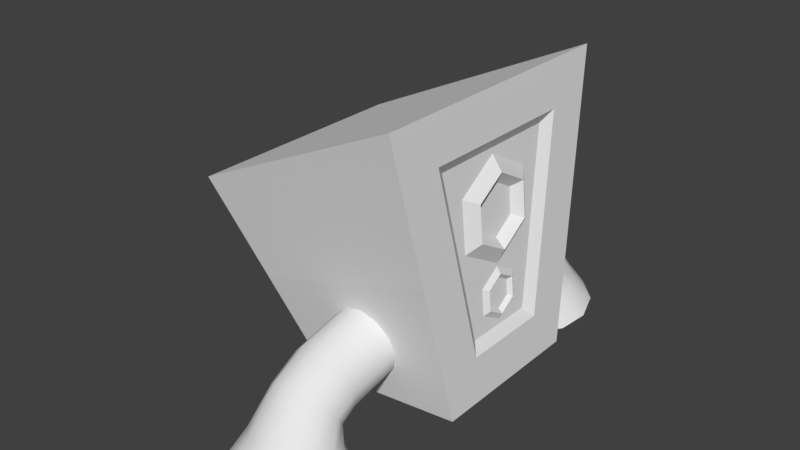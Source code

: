 # Source: rocket_speaker.blend  (saved by Blender 2.78.0; exported with 4.5.12 LTS)
import bpy
from mathutils import Matrix  # noqa: F401  (used for matrix-valued properties, if any)

bpy.ops.wm.read_factory_settings(use_empty=True)
scene = bpy.context.scene
scene.name = 'Scene'

# ---- collections
col_collection_1 = bpy.data.collections.new('Collection 1'); scene.collection.children.link(col_collection_1)

# ---- world
world_world = bpy.data.worlds.new('World'); scene.world = world_world
world_world.color = (0.05088, 0.05088, 0.05088)
world_world.use_sun_shadow = False
world_world.sun_shadow_jitter_overblur = 0.0
world_world.cycles.sampling_method = 'MANUAL'

# ---- meshes
me_cube_001 = bpy.data.meshes.new('Cube.001')
me_cube_001.from_pydata([(0.1648, -0.002541, 1.341), (0.2198, -0.004075, 1.459), (0.1483, -0.004656, 1.526), (0.1497, 0.3197, 1.531), (0.2092, 0.2215, 1.592), (0.1407, 0.1581, 1.622), (0.1176, 0.3154, 1.905), (0.1868, 0.2185, 1.853), (0.1245, 0.156, 1.81), (0.1006, -0.0111, 2.087), (0.1749, -0.01007, 1.981), (0.1159, -0.00898, 1.903), (0.1157, -0.3333, 1.897), (0.1854, -0.2356, 1.848), (0.1235, -0.1718, 1.806), (0.1478, -0.329, 1.524), (0.2079, -0.2326, 1.586), (0.1398, -0.1696, 1.618), (-0.8845, -0.5117, 0.3112), (-1.564, -0.8555, 1.74), (-0.8848, 0.519, 0.3112), (-1.565, 0.8625, 1.74), (0.2022, -0.2678, 0.9044), (0.09769, -0.5083, 2.126), (0.2021, 0.2628, 0.9044), (0.09744, 0.5032, 2.126), (0.1108, 1.004, 2.531), (0.2849, 0.6039, 0.4991), (0.2852, -0.5961, 0.4991), (0.1113, -0.9961, 2.531), (-1.224, -0.6836, 1.026), (-1.225, 0.6907, 1.026), (0.1979, 0.8039, 1.515), (0.1983, -0.7961, 1.515), (0.1485, 0.3859, 1.53), (0.1487, -0.3909, 1.53), (0.198, 0.4679, 1.515), (0.2569, 0.3326, 0.8277), (0.257, -0.3247, 0.8277), (0.1391, 0.6032, 2.203), (0.1394, -0.5954, 2.203), (0.1982, -0.46, 1.515), (0.1927, -0.0001522, 0.9254), (0.2228, -0.0009942, 0.9899), (0.1836, -0.001313, 1.027), (0.1844, 0.1766, 1.03), (0.217, 0.1227, 1.063), (0.1794, 0.088, 1.079), (0.1668, 0.1743, 1.235), (0.2047, 0.1211, 1.206), (0.1705, 0.08681, 1.183), (0.1574, -0.004847, 1.335), (0.1982, -0.004281, 1.276), (0.1658, -0.003685, 1.234), (0.1657, -0.1816, 1.23), (0.204, -0.128, 1.203), (0.17, -0.09299, 1.181), (0.1834, -0.1793, 1.026), (0.2163, -0.1264, 1.06), (0.1789, -0.09181, 1.077), (0.198, 0.4679, 1.515), (0.198, 0.4679, 1.515), (0.2569, 0.3326, 0.8277), (0.2569, 0.3326, 0.8277), (0.257, -0.3247, 0.8277), (0.257, -0.3247, 0.8277), (0.1391, 0.6032, 2.203), (0.1391, 0.6032, 2.203), (0.1394, -0.5954, 2.203), (0.1394, -0.5954, 2.203), (0.1982, -0.46, 1.515), (0.1982, -0.46, 1.515), (0.1485, 0.3859, 1.53), (0.1485, 0.3859, 1.53), (0.2021, 0.2628, 0.9044), (0.2021, 0.2628, 0.9044), (0.2022, -0.2678, 0.9044), (0.2022, -0.2678, 0.9044), (0.09744, 0.5032, 2.126), (0.09744, 0.5032, 2.126), (0.09769, -0.5083, 2.126), (0.09769, -0.5083, 2.126), (0.1487, -0.3909, 1.53), (0.1487, -0.3909, 1.53), (0.1979, 0.8039, 1.515), (0.1979, 0.8039, 1.515), (0.2849, 0.6039, 0.4991), (0.2849, 0.6039, 0.4991), (0.2852, -0.5961, 0.4991), (0.2852, -0.5961, 0.4991), (0.1108, 1.004, 2.531), (0.1108, 1.004, 2.531), (0.1113, -0.9961, 2.531), (0.1113, -0.9961, 2.531), (0.1983, -0.7961, 1.515), (0.1983, -0.7961, 1.515), (0.198, 0.4679, 1.515), (0.2569, 0.3326, 0.8277), (0.257, -0.3247, 0.8277), (0.1391, 0.6032, 2.203), (0.1394, -0.5954, 2.203), (0.1982, -0.46, 1.515), (-0.8848, 0.519, 0.3112), (-0.8845, -0.5117, 0.3112), (-1.224, -0.6836, 1.026), (-1.224, -0.6836, 1.026), (-1.564, -0.8555, 1.74), (-1.565, 0.8625, 1.74), (-1.225, 0.6907, 1.026), (-1.225, 0.6907, 1.026), (-0.3811, -0.9818, 0.5227), (-0.3811, -0.4842, 0.6381), (-0.2534, -0.9895, 0.5561), (-0.2534, -0.4919, 0.6714), (-0.1599, -1.011, 0.6471), (-0.1599, -0.513, 0.7625), (-0.1257, -1.04, 0.7715), (-0.1257, -0.5419, 0.8869), (-0.1599, -1.068, 0.896), (-0.1599, -0.5707, 1.011), (-0.2534, -1.089, 0.987), (-0.2534, -0.5918, 1.102), (-0.3811, -1.097, 1.02), (-0.3811, -0.5996, 1.136), (-0.5088, -1.089, 0.987), (-0.5088, -0.5918, 1.102), (-0.6023, -1.068, 0.896), (-0.6023, -0.5707, 1.011), (-0.6365, -1.04, 0.7715), (-0.6365, -0.5419, 0.8869), (-0.6023, -1.011, 0.6471), (-0.6023, -0.513, 0.7625), (-0.5088, -0.9895, 0.5561), (-0.5088, -0.4919, 0.6714), (-0.3811, -1.043, 0.4764), (-0.2534, -1.065, 0.5027), (-0.1599, -1.125, 0.5746), (-0.1257, -1.206, 0.6728), (-0.1599, -1.288, 0.771), (-0.2534, -1.348, 0.8429), (-0.3811, -1.37, 0.8692), (-0.5088, -1.348, 0.8429), (-0.6023, -1.288, 0.771), (-0.6365, -1.206, 0.6728), (-0.6023, -1.125, 0.5746), (-0.5088, -1.065, 0.5027), (-0.3811, -1.033, 0.4214), (-0.2227, -1.071, 0.43), (-0.1067, -1.175, 0.4534), (-0.06424, -1.318, 0.4853), (-0.1067, -1.461, 0.5173), (-0.2227, -1.565, 0.5407), (-0.3811, -1.603, 0.5492), (-0.5395, -1.565, 0.5407), (-0.6555, -1.461, 0.5173), (-0.698, -1.318, 0.4853), (-0.6555, -1.175, 0.4534), (-0.5395, -1.071, 0.43), (-0.3811, -0.9743, 0.1677), (-0.1618, -1.027, 0.1796), (-0.001186, -1.172, 0.212), (0.05759, -1.369, 0.2562), (-0.001186, -1.567, 0.3004), (-0.1618, -1.712, 0.3328), (-0.3811, -1.765, 0.3447), (-0.6005, -1.712, 0.3328), (-0.761, -1.567, 0.3004), (-0.8198, -1.369, 0.2562), (-0.761, -1.172, 0.212), (-0.6005, -1.027, 0.1796), (-0.3811, 0.982, 0.5229), (-0.3811, 0.4854, 0.6381), (-0.2537, 0.9898, 0.5562), (-0.2537, 0.4931, 0.6713), (-0.1604, 1.011, 0.6471), (-0.1604, 0.5142, 0.7622), (-0.1262, 1.04, 0.7712), (-0.1262, 0.543, 0.8864), (-0.1604, 1.068, 0.8954), (-0.1604, 0.5718, 1.011), (-0.2537, 1.089, 0.9863), (-0.2537, 0.5928, 1.101), (-0.3811, 1.097, 1.02), (-0.3811, 0.6005, 1.135), (-0.5086, 1.089, 0.9863), (-0.5086, 0.5928, 1.101), (-0.6019, 1.068, 0.8954), (-0.6019, 0.5718, 1.011), (-0.636, 1.04, 0.7712), (-0.636, 0.543, 0.8864), (-0.6019, 1.011, 0.6471), (-0.6019, 0.5142, 0.7622), (-0.5086, 0.9898, 0.5562), (-0.5086, 0.4931, 0.6713), (-0.3811, 1.043, 0.4767), (-0.2537, 1.065, 0.503), (-0.1604, 1.124, 0.5747), (-0.1262, 1.206, 0.6727), (-0.1604, 1.287, 0.7707), (-0.2537, 1.347, 0.8424), (-0.3811, 1.369, 0.8686), (-0.5086, 1.347, 0.8424), (-0.6019, 1.287, 0.7707), (-0.636, 1.206, 0.6727), (-0.6019, 1.124, 0.5747), (-0.5086, 1.065, 0.503), (-0.3811, 1.033, 0.4218), (-0.223, 1.071, 0.4303), (-0.1073, 1.175, 0.4537), (-0.0649, 1.318, 0.4856), (-0.1073, 1.46, 0.5175), (-0.223, 1.564, 0.5408), (-0.3811, 1.602, 0.5494), (-0.5392, 1.564, 0.5408), (-0.655, 1.46, 0.5175), (-0.6973, 1.318, 0.4856), (-0.655, 1.175, 0.4537), (-0.5392, 1.071, 0.4303), (-0.3811, 0.9745, 0.1686), (-0.1622, 1.027, 0.1805), (-0.001977, 1.172, 0.2128), (0.05668, 1.369, 0.257), (-0.001977, 1.566, 0.3011), (-0.1622, 1.71, 0.3334), (-0.3811, 1.763, 0.3453), (-0.6, 1.71, 0.3334), (-0.7603, 1.566, 0.3011), (-0.8189, 1.369, 0.257), (-0.7603, 1.172, 0.2128), (-0.6, 1.027, 0.1805)], [], [(0, 3, 4, 1), (1, 4, 5, 2), (3, 6, 7, 4), (4, 7, 8, 5), (6, 9, 10, 7), (7, 10, 11, 8), (9, 12, 13, 10), (10, 13, 14, 11), (12, 15, 16, 13), (13, 16, 17, 14), (15, 0, 1, 16), (16, 1, 2, 17), (104, 106, 107, 109), (108, 21, 90, 85), (72, 78, 80, 82), (95, 92, 19, 105), (102, 86, 88, 103), (90, 21, 19, 92), (96, 97, 87, 84), (62, 98, 28, 27), (100, 99, 91, 93), (70, 68, 29, 33), (64, 101, 94, 89), (66, 60, 32, 26), (88, 95, 105, 103), (74, 72, 82, 76), (102, 108, 85, 86), (18, 30, 31, 20), (73, 75, 63, 61), (24, 77, 65, 37), (81, 79, 67, 69), (22, 83, 71, 38), (25, 34, 36, 39), (35, 23, 40, 41), (42, 45, 46, 43), (43, 46, 47, 44), (45, 48, 49, 46), (46, 49, 50, 47), (48, 51, 52, 49), (49, 52, 53, 50), (51, 54, 55, 52), (52, 55, 56, 53), (54, 57, 58, 55), (55, 58, 59, 56), (57, 42, 43, 58), (58, 43, 44, 59), (110, 111, 113, 112), (112, 113, 115, 114), (114, 115, 117, 116), (116, 117, 119, 118), (118, 119, 121, 120), (120, 121, 123, 122), (122, 123, 125, 124), (124, 125, 127, 126), (126, 127, 129, 128), (128, 129, 131, 130), (142, 143, 155, 154), (130, 131, 133, 132), (132, 133, 111, 110), (116, 118, 138, 137), (132, 110, 134, 145), (110, 112, 135, 134), (114, 116, 137, 136), (130, 132, 145, 144), (112, 114, 136, 135), (128, 130, 144, 143), (126, 128, 143, 142), (124, 126, 142, 141), (122, 124, 141, 140), (120, 122, 140, 139), (118, 120, 139, 138), (147, 148, 160, 159), (139, 140, 152, 151), (136, 137, 149, 148), (143, 144, 156, 155), (140, 141, 153, 152), (137, 138, 150, 149), (144, 145, 157, 156), (134, 135, 147, 146), (141, 142, 154, 153), (138, 139, 151, 150), (145, 134, 146, 157), (135, 136, 148, 147), (158, 159, 160, 161, 162, 163, 164, 165, 166, 167, 168, 169), (154, 155, 167, 166), (151, 152, 164, 163), (148, 149, 161, 160), (155, 156, 168, 167), (152, 153, 165, 164), (149, 150, 162, 161), (156, 157, 169, 168), (146, 147, 159, 158), (153, 154, 166, 165), (150, 151, 163, 162), (157, 146, 158, 169), (170, 172, 173, 171), (172, 174, 175, 173), (174, 176, 177, 175), (176, 178, 179, 177), (178, 180, 181, 179), (180, 182, 183, 181), (182, 184, 185, 183), (184, 186, 187, 185), (186, 188, 189, 187), (188, 190, 191, 189), (202, 214, 215, 203), (190, 192, 193, 191), (192, 170, 171, 193), (176, 197, 198, 178), (192, 205, 194, 170), (170, 194, 195, 172), (174, 196, 197, 176), (190, 204, 205, 192), (172, 195, 196, 174), (188, 203, 204, 190), (186, 202, 203, 188), (184, 201, 202, 186), (182, 200, 201, 184), (180, 199, 200, 182), (178, 198, 199, 180), (207, 219, 220, 208), (199, 211, 212, 200), (196, 208, 209, 197), (203, 215, 216, 204), (200, 212, 213, 201), (197, 209, 210, 198), (204, 216, 217, 205), (194, 206, 207, 195), (201, 213, 214, 202), (198, 210, 211, 199), (205, 217, 206, 194), (195, 207, 208, 196), (218, 229, 228, 227, 226, 225, 224, 223, 222, 221, 220, 219), (214, 226, 227, 215), (211, 223, 224, 212), (208, 220, 221, 209), (215, 227, 228, 216), (212, 224, 225, 213), (209, 221, 222, 210), (216, 228, 229, 217), (206, 218, 219, 207), (213, 225, 226, 214), (210, 222, 223, 211), (217, 229, 218, 206)])
me_cube_001.polygons.foreach_set('use_smooth', [1, 1, 1, 1, 1, 1, 1, 1, 1, 1, 1, 1, 1, 1, 1, 1, 1, 1, 1, 1, 1, 1, 1, 1, 1, 1, 1, 1, 1, 1, 1, 1, 1, 1, 1, 1, 1, 1, 1, 1, 1, 1, 1, 1, 1, 1, 1, 1, 1, 1, 1, 1, 1, 1, 1, 1, 1, 1, 1, 1, 1, 1, 1, 1, 1, 1, 1, 1, 1, 1, 1, 1, 1, 1, 1, 1, 1, 1, 1, 1, 1, 1, 1, 0, 1, 1, 1, 1, 1, 1, 1, 1, 1, 1, 1, 1, 1, 1, 1, 1, 1, 1, 1, 1, 1, 1, 1, 1, 1, 1, 1, 1, 1, 1, 1, 1, 1, 1, 1, 1, 1, 1, 1, 1, 1, 1, 1, 1, 1, 1, 1, 1, 0, 1, 1, 1, 1, 1, 1, 1, 1, 1, 1, 1])
_k = set([(0, 1), (0, 3), (0, 15), (1, 2), (1, 4), (1, 16), (2, 5), (2, 17), (3, 4), (3, 6), (4, 5), (4, 7), (5, 8), (6, 7), (6, 9), (7, 8), (7, 10), (8, 11), (9, 10), (9, 12), (10, 11), (10, 13), (11, 14), (12, 13), (12, 15), (13, 14), (13, 16), (14, 17), (15, 16), (16, 17), (18, 20), (18, 30), (19, 21), (19, 92), (19, 105), (20, 31), (21, 90), (21, 108), (22, 38), (22, 83), (23, 35), (23, 40), (24, 37), (24, 77), (25, 34), (25, 39), (26, 32), (26, 66), (27, 28), (27, 62), (28, 98), (29, 33), (29, 68), (30, 31), (32, 60), (33, 70), (34, 36), (35, 41), (36, 39), (37, 65), (38, 71), (40, 41), (42, 43), (42, 45), (42, 57), (43, 44), (43, 46), (43, 58), (44, 47), (44, 59), (45, 46), (45, 48), (46, 47), (46, 49), (47, 50), (48, 49), (48, 51), (49, 50), (49, 52), (50, 53), (51, 52), (51, 54), (52, 53), (52, 55), (53, 56), (54, 55), (54, 57), (55, 56), (55, 58), (56, 59), (57, 58), (58, 59), (60, 66), (61, 63), (61, 73), (62, 98), (63, 75), (64, 89), (64, 101), (65, 77), (67, 69), (67, 79), (68, 70), (69, 81), (71, 83), (72, 74), (72, 78), (72, 82), (73, 75), (74, 76), (76, 82), (78, 80), (79, 81), (80, 82), (84, 87), (84, 96), (85, 86), (85, 90), (85, 108), (86, 88), (86, 102), (87, 97), (88, 95), (88, 103), (89, 94), (90, 92), (91, 93), (91, 99), (92, 95), (93, 100), (94, 101), (95, 105), (96, 97), (99, 100), (102, 103), (102, 108), (103, 105), (104, 106), (104, 109), (106, 107), (107, 109)])
me_cube_001.attributes.new('sharp_edge', 'BOOLEAN', 'EDGE').data.foreach_set('value', [ (min(e.vertices), max(e.vertices)) in _k for e in me_cube_001.edges])
me_cube_001.use_remesh_preserve_volume = False
me_cube_001.use_remesh_preserve_attributes = False
me_cube_001.use_mirror_vertex_groups = False
me_cube_001.update()

# ---- objects
ob_rocket_speaker = bpy.data.objects.new('rocket_speaker', me_cube_001)

# ---- transforms, parenting, visibility, modifiers, constraints
ob_rocket_speaker.location = (0.0, 0.0, 0.0)
ob_rocket_speaker.lineart.crease_threshold = 0.0

# ---- collection membership
col_collection_1.objects.link(ob_rocket_speaker)

# ---- scene / render settings (as saved in the file)
scene.frame_start = 1; scene.frame_end = 250; scene.frame_set(1)
scene.render.engine = 'BLENDER_EEVEE_NEXT'
scene.render.resolution_percentage = 50
scene.render.dither_intensity = 0.0
scene.cycles.use_denoising = False
scene.cycles.samples = 128
scene.cycles.sampling_pattern = 'TABULATED_SOBOL'
scene.cycles.light_sampling_threshold = 0.0
scene.cycles.use_adaptive_sampling = False
scene.cycles.use_light_tree = False
scene.cycles.blur_glossy = 0.0
scene.cycles.sample_clamp_indirect = 0.0
scene.view_settings.view_transform = 'Standard'
bpy.context.view_layer.update()

# ---- added for rendering (the .blend has no active camera and no usable light): camera, sun
cam_auto = bpy.data.cameras.new('AutoCamera')
cam_auto.lens = 50.0
cam_auto.sensor_width = 36.0
cam_auto.clip_end = 1000.0
ob_auto_camera = bpy.data.objects.new('AutoCamera', cam_auto)
scene.collection.objects.link(ob_auto_camera)
ob_auto_camera.location = (3.64568, -5.14319, 4.77785)
ob_auto_camera.rotation_euler = (1.09748, -7.21219e-08, 0.694738)
scene.camera = ob_auto_camera
light_auto_sun = bpy.data.lights.new('AutoSun', 'SUN')
light_auto_sun.energy = 3.0
light_auto_sun.angle = 0.0523599
ob_auto_sun = bpy.data.objects.new('AutoSun', light_auto_sun)
scene.collection.objects.link(ob_auto_sun)
ob_auto_sun.rotation_euler = (0.872665, 0.174533, 0.523599)
bpy.context.view_layer.update()
